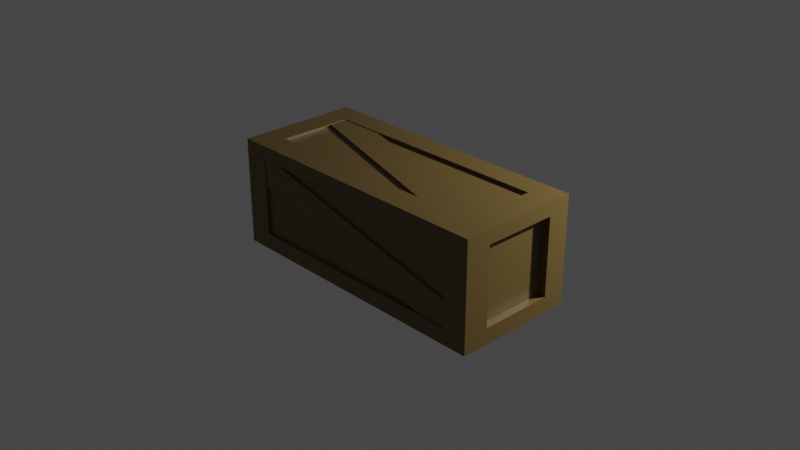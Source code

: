# Source: WoodenCrate_02.blend  (saved by Blender 2.90.8; exported with 4.5.12 LTS)
import bpy
from mathutils import Matrix  # noqa: F401  (used for matrix-valued properties, if any)

bpy.ops.wm.read_factory_settings(use_empty=True)
scene = bpy.context.scene
scene.name = 'Scene'

# ---- collections
col_collection = bpy.data.collections.new('Collection'); scene.collection.children.link(col_collection)

# ---- materials (node trees are filled in below, after node groups)
mat_crate02 = bpy.data.materials.new('Crate02')
mat_crate02.alpha_threshold = 0.0
mat_crate02.use_transparent_shadow = False
mat_crate02.line_color = (0.0, 0.0, 0.0, 1.0)

# ---- material node trees
mat_crate02.use_nodes = True; mat_crate02.node_tree.nodes.clear()
_N = mat_crate02.node_tree.nodes; _L = mat_crate02.node_tree.links
n0 = _N.new('ShaderNodeOutputMaterial'); n0.name = 'Material Output'; n0.location = (300, 300)
n1 = _N.new('ShaderNodeBsdfPrincipled'); n1.name = 'Principled BSDF'; n1.location = (10, 300)
n1.distribution = 'GGX'
n1.subsurface_method = 'BURLEY'
n1.inputs[0].default_value = (0.1523, 0.09923, 0.02962, 1.0)
n1.inputs[2].default_value = 0.4
n1.inputs[3].default_value = 1.45
n1.inputs[27].default_value = (0.0, 0.0, 0.0, 1.0)
n1.inputs[28].default_value = 1.0
_L.new(n1.outputs[0], n0.inputs[0])
n0.is_active_output = True

# ---- world
world_world = bpy.data.worlds.new('World'); scene.world = world_world
world_world.use_nodes = True; world_world.node_tree.nodes.clear()
_N = world_world.node_tree.nodes; _L = world_world.node_tree.links
n0 = _N.new('ShaderNodeOutputWorld'); n0.name = 'World Output'; n0.location = (300, 300)
n1 = _N.new('ShaderNodeBackground'); n1.name = 'Background'; n1.location = (10, 300)
n1.inputs[0].default_value = (0.05088, 0.05088, 0.05088, 1.0)
_L.new(n1.outputs[0], n0.inputs[0])
n0.is_active_output = True
world_world.color = (0.05088, 0.05088, 0.05088)
world_world.use_sun_shadow = False
world_world.sun_shadow_jitter_overblur = 0.0

# ---- cameras
cam_camera = bpy.data.cameras.new('Camera')
cam_camera.clip_end = 100.0
cam_camera.ortho_scale = 7.314

# ---- lights
light_light = bpy.data.lights.new('Light', 'POINT')
light_light.transmission_factor = 0.0
light_light.energy = 1000.0
light_light.shadow_soft_size = 0.1
light_light.shadow_maximum_resolution = 0.006
light_light.use_absolute_resolution = True

# ---- meshes
me_cube = bpy.data.meshes.new('Cube')
me_cube.from_pydata([(-1.587, 0.6838, 0.5966), (-1.587, 0.6838, -0.5966), (-1.587, -0.6838, 0.5966), (-1.587, -0.6838, -0.5966), (-1.587, 0.0, -0.5966), (-1.587, 0.0, 0.5966), (-1.309, 0.6838, -0.5966), (-1.309, -0.6838, 0.5966), (-1.309, 0.0, -0.5966), (-1.309, -0.6838, -0.5966), (-1.309, 0.6838, 0.5966), (-1.309, 0.0, 0.5966), (-1.587, -0.3964, -0.5966), (-1.587, -0.3964, 0.5966), (-1.309, -0.3964, -0.5966), (-1.309, -0.3964, 0.5966), (-1.587, 0.4281, 0.5966), (-1.587, 0.4281, -0.5966), (-1.309, 0.4281, -0.5966), (-1.309, 0.4281, 0.5966), (-1.587, -0.6838, -0.4176), (-1.587, 0.6838, -0.4176), (-1.587, 0.0, -0.4176), (-1.309, 0.6838, -0.4176), (-1.309, -0.6838, -0.4176), (-1.587, -0.3964, -0.4176), (-1.587, 0.4281, -0.4176), (-1.587, -0.6838, 0.4445), (-1.587, 0.6838, 0.4445), (-1.587, 0.0, 0.4445), (-1.309, 0.6838, 0.4445), (-1.309, -0.6838, 0.4445), (-1.587, -0.3964, 0.4445), (-1.587, 0.4281, 0.4445), (1.587, 0.6838, 0.5966), (1.587, 0.6838, -0.5966), (1.587, -0.6838, 0.5966), (1.587, -0.6838, -0.5966), (1.587, 0.0, -0.5966), (1.587, 0.0, 0.5966), (0.0, 0.6838, -0.5966), (0.0, -0.6838, 0.5966), (0.0, -0.6838, -0.5966), (0.0, 0.6838, 0.5966), (1.309, 0.6838, -0.5966), (1.309, -0.6838, 0.5966), (1.309, 0.0, -0.5966), (1.309, -0.6838, -0.5966), (1.309, 0.6838, 0.5966), (1.309, 0.0, 0.5966), (1.587, -0.3964, -0.5966), (1.587, -0.3964, 0.5966), (0.0, -0.3964, -0.5966), (0.0, -0.3964, 0.5966), (1.309, -0.3964, -0.5966), (1.309, -0.3964, 0.5966), (1.587, 0.4281, 0.5966), (1.587, 0.4281, -0.5966), (0.0, 0.4281, 0.5966), (0.0, 0.4281, -0.5966), (1.309, 0.4281, -0.5966), (1.309, 0.4281, 0.5966), (1.587, -0.6838, -0.4176), (1.587, 0.6838, -0.4176), (1.587, 0.0, -0.4176), (0.0, 0.6838, -0.4176), (0.0, -0.6838, -0.4176), (1.309, 0.6838, -0.4176), (1.309, -0.6838, -0.4176), (1.587, -0.3964, -0.4176), (1.587, 0.4281, -0.4176), (1.587, -0.6838, 0.4445), (1.587, 0.6838, 0.4445), (1.587, 0.0, 0.4445), (0.0, 0.6838, 0.4445), (0.0, -0.6838, 0.4445), (1.309, 0.6838, 0.4445), (1.309, -0.6838, 0.4445), (1.587, -0.3964, 0.4445), (1.587, 0.4281, 0.4445), (-1.523, 0.6562, 0.5725), (-1.523, 0.6562, -0.5725), (-1.523, -0.6562, 0.5725), (-1.523, -0.6562, -0.5725), (-1.509, 0.0, -0.5671), (-1.509, 0.0, 0.5671), (-1.309, 0.65, -0.5671), (-1.309, -0.65, 0.5671), (-1.309, 0.0, -0.5549), (-1.309, -0.65, -0.5671), (-1.309, 0.65, 0.5671), (-1.309, 0.0, 0.5549), (-1.509, -0.3964, -0.5671), (-1.509, -0.3964, 0.5671), (-1.309, -0.3964, -0.5549), (-1.309, -0.3964, 0.5549), (-1.509, 0.4281, 0.5671), (-1.509, 0.4281, -0.5671), (-1.309, 0.4281, -0.5549), (-1.309, 0.4281, 0.5549), (-1.509, -0.65, -0.4176), (-1.509, 0.65, -0.4176), (-1.476, 0.0, -0.4176), (-1.309, 0.636, -0.4176), (-1.309, -0.636, -0.4176), (-1.476, -0.3964, -0.4176), (-1.476, 0.4281, -0.4176), (-1.509, -0.65, 0.4445), (-1.509, 0.65, 0.4445), (-1.476, 0.0, 0.4445), (-1.309, 0.636, 0.4445), (-1.309, -0.636, 0.4445), (-1.476, -0.3964, 0.4445), (-1.476, 0.4281, 0.4445), (1.523, 0.6562, 0.5725), (1.523, 0.6562, -0.5725), (1.523, -0.6562, 0.5725), (1.523, -0.6562, -0.5725), (1.509, 0.0, -0.5671), (1.509, 0.0, 0.5671), (0.0, 0.65, -0.5671), (0.0, -0.65, 0.5671), (0.0, -0.65, -0.5671), (0.0, 0.65, 0.5671), (0.0, 0.0, -0.5549), (1.309, 0.65, -0.5671), (1.309, -0.65, 0.5671), (1.309, 0.0, -0.5549), (1.309, -0.65, -0.5671), (1.309, 0.65, 0.5671), (1.309, 0.0, 0.5549), (1.509, -0.3964, -0.5671), (1.509, -0.3964, 0.5671), (0.0, -0.3964, -0.5549), (0.0, -0.3964, 0.5549), (1.309, -0.3964, -0.5549), (1.309, -0.3964, 0.5549), (1.509, 0.4281, 0.5671), (1.509, 0.4281, -0.5671), (0.0, 0.4281, 0.5549), (0.0, 0.4281, -0.5549), (1.309, 0.4281, -0.5549), (1.309, 0.4281, 0.5549), (1.509, -0.65, -0.4176), (1.509, 0.65, -0.4176), (1.476, 0.0, -0.4176), (0.0, 0.636, -0.4176), (0.0, -0.636, -0.4176), (1.309, 0.636, -0.4176), (1.309, -0.636, -0.4176), (1.476, -0.3964, -0.4176), (1.476, 0.4281, -0.4176), (1.509, -0.65, 0.4445), (1.509, 0.65, 0.4445), (1.476, 0.0, 0.4445), (0.0, 0.636, 0.4445), (0.0, -0.636, 0.4445), (1.309, 0.636, 0.4445), (1.309, -0.636, 0.4445), (1.476, -0.3964, 0.4445), (1.476, 0.4281, 0.4445), (-1.504, -0.6481, -0.5654), (-1.504, -0.6481, 0.5654), (-1.504, 0.6481, -0.5654), (-1.504, 0.6481, 0.5654), (1.504, -0.6481, -0.5654), (1.504, -0.6481, 0.5654), (1.504, 0.6481, -0.5654), (1.504, 0.6481, 0.5654), (-1.473, -0.6734, 0.18), (-1.375, -0.6734, 0.5042), (-1.473, -0.5917, 0.18), (-1.375, -0.5917, 0.5042), (1.375, -0.6734, -0.5042), (1.473, -0.6734, -0.18), (1.375, -0.5917, -0.5042), (1.473, -0.5917, -0.18), (-1.473, 0.6734, 0.18), (-1.375, 0.6734, 0.5042), (-1.473, 0.5917, 0.18), (-1.375, 0.5917, 0.5042), (1.375, 0.6734, -0.5042), (1.473, 0.6734, -0.18), (1.375, 0.5917, -0.5042), (1.473, 0.5917, -0.18), (-1.343, 0.592, 0.5444), (-1.343, 0.592, 0.5904), (-1.444, 0.26, 0.5444), (-1.444, 0.26, 0.5904), (1.444, -0.26, 0.5444), (1.444, -0.26, 0.5904), (1.343, -0.592, 0.5444), (1.343, -0.592, 0.5904), (-1.343, 0.592, -0.5891), (-1.343, 0.592, -0.5431), (-1.444, 0.26, -0.5891), (-1.444, 0.26, -0.5431), (1.444, -0.26, -0.5891), (1.444, -0.26, -0.5431), (1.343, -0.592, -0.5891), (1.343, -0.592, -0.5431)], [(140, 124), (124, 133)], [(15, 13, 2, 7), (31, 7, 2, 27), (33, 16, 0, 28), (32, 13, 5, 29), (19, 16, 5, 11), (30, 10, 43, 74), (14, 52, 42, 9), (12, 14, 9, 3), (28, 0, 10, 30), (17, 18, 8, 4), (75, 41, 7, 31), (53, 15, 7, 41), (4, 8, 14, 12), (27, 2, 13, 32), (11, 5, 13, 15), (43, 10, 19, 58), (1, 6, 18, 17), (6, 40, 59, 18), (10, 0, 16, 19), (29, 5, 16, 33), (4, 22, 26, 17), (3, 20, 25, 12), (42, 66, 24, 9), (1, 21, 23, 6), (6, 23, 65, 40), (12, 25, 22, 4), (17, 26, 21, 1), (9, 24, 20, 3), (20, 27, 32, 25), (21, 28, 30, 23), (26, 33, 28, 21), (24, 31, 27, 20), (55, 45, 36, 51), (77, 71, 36, 45), (79, 72, 34, 56), (78, 73, 39, 51), (61, 49, 39, 56), (76, 74, 43, 48), (54, 47, 42, 52), (50, 37, 47, 54), (72, 76, 48, 34), (57, 38, 46, 60), (75, 77, 45, 41), (53, 41, 45, 55), (38, 50, 54, 46), (71, 78, 51, 36), (49, 55, 51, 39), (43, 58, 61, 48), (35, 57, 60, 44), (44, 60, 59, 40), (48, 61, 56, 34), (73, 79, 56, 39), (38, 57, 70, 64), (37, 50, 69, 62), (42, 47, 68, 66), (35, 44, 67, 63), (44, 40, 65, 67), (50, 38, 64, 69), (57, 35, 63, 70), (47, 37, 62, 68), (62, 69, 78, 71), (63, 67, 76, 72), (70, 63, 72, 79), (68, 62, 71, 77), (95, 87, 82, 93), (111, 107, 82, 87), (113, 108, 80, 96), (112, 109, 85, 93), (99, 91, 85, 96), (110, 155, 123, 90), (94, 89, 122, 133), (92, 83, 89, 94), (108, 110, 90, 80), (97, 84, 88, 98), (156, 111, 87, 121), (134, 121, 87, 95), (84, 92, 94, 88), (107, 112, 93, 82), (91, 95, 93, 85), (123, 139, 99, 90), (81, 97, 98, 86), (86, 98, 140, 120), (90, 99, 96, 80), (109, 113, 96, 85), (84, 97, 106, 102), (83, 92, 105, 100), (122, 89, 104, 147), (81, 86, 103, 101), (86, 120, 146, 103), (92, 84, 102, 105), (97, 81, 101, 106), (89, 83, 100, 104), (100, 105, 112, 107), (101, 103, 110, 108), (106, 101, 108, 113), (104, 100, 107, 111), (136, 132, 116, 126), (158, 126, 116, 152), (160, 137, 114, 153), (159, 132, 119, 154), (142, 137, 119, 130), (157, 129, 123, 155), (135, 133, 122, 128), (131, 135, 128, 117), (153, 114, 129, 157), (138, 141, 127, 118), (156, 121, 126, 158), (134, 136, 126, 121), (118, 127, 135, 131), (152, 116, 132, 159), (130, 119, 132, 136), (123, 129, 142, 139), (115, 125, 141, 138), (125, 120, 140, 141), (129, 114, 137, 142), (154, 119, 137, 160), (118, 145, 151, 138), (117, 143, 150, 131), (122, 147, 149, 128), (115, 144, 148, 125), (125, 148, 146, 120), (131, 150, 145, 118), (138, 151, 144, 115), (128, 149, 143, 117), (143, 152, 159, 150), (144, 153, 157, 148), (151, 160, 153, 144), (149, 158, 152, 143), (8, 18, 98, 88), (19, 11, 91, 99), (14, 8, 88, 94), (11, 15, 95, 91), (15, 53, 134, 95), (52, 14, 94, 133), (58, 19, 99, 139), (18, 59, 140, 98), (23, 30, 110, 103), (31, 24, 104, 111), (25, 32, 112, 105), (33, 26, 106, 113), (26, 22, 102, 106), (24, 66, 147, 104), (65, 23, 103, 146), (22, 25, 105, 102), (29, 33, 113, 109), (75, 31, 111, 156), (30, 74, 155, 110), (32, 29, 109, 112), (60, 46, 127, 141), (49, 61, 142, 130), (46, 54, 135, 127), (55, 49, 130, 136), (53, 55, 136, 134), (54, 52, 133, 135), (61, 58, 139, 142), (59, 60, 141, 140), (76, 67, 148, 157), (68, 77, 158, 149), (78, 69, 150, 159), (70, 79, 160, 151), (64, 70, 151, 145), (66, 68, 149, 147), (67, 65, 146, 148), (69, 64, 145, 150), (79, 73, 154, 160), (77, 75, 156, 158), (74, 76, 157, 155), (73, 78, 159, 154), (161, 162, 164, 163), (163, 164, 168, 167), (167, 168, 166, 165), (165, 166, 162, 161), (163, 167, 165, 161), (168, 164, 162, 166), (169, 170, 172, 171), (171, 172, 176, 175), (175, 176, 174, 173), (173, 174, 170, 169), (171, 175, 173, 169), (176, 172, 170, 174), (177, 179, 180, 178), (179, 183, 184, 180), (183, 181, 182, 184), (181, 177, 178, 182), (179, 177, 181, 183), (184, 182, 178, 180), (185, 187, 188, 186), (187, 191, 192, 188), (191, 189, 190, 192), (189, 185, 186, 190), (187, 185, 189, 191), (192, 190, 186, 188), (193, 195, 196, 194), (195, 199, 200, 196), (199, 197, 198, 200), (197, 193, 194, 198), (195, 193, 197, 199), (200, 198, 194, 196)])
_uv = me_cube.uv_layers.new(name='UVMap')
_uv.uv.foreach_set('vector', [0.8531, 0.6975, 0.875, 0.6975, 0.875, 0.75, 0.8531, 0.75, 0.5931, 0.9781, 0.625, 0.9781, 0.625, 1.0, 0.5931, 1.0, 0.5931, 0.2033, 0.625, 0.2033, 0.625, 0.25, 0.5931, 0.25, 0.5931, 0.05254, 0.625, 0.05254, 0.625, 0.125, 0.5931, 0.125, 0.8531, 0.5467, 0.875, 0.5467, 0.875, 0.625, 0.8531, 0.625, 0.5931, 0.2719, 0.625, 0.2719, 0.625, 0.375, 0.5931, 0.375, 0.1469, 0.6975, 0.25, 0.6975, 0.25, 0.75, 0.1469, 0.75, 0.125, 0.6975, 0.1469, 0.6975, 0.1469, 0.75, 0.125, 0.75, 0.5931, 0.25, 0.625, 0.25, 0.625, 0.2719, 0.5931, 0.2719, 0.125, 0.5467, 0.1469, 0.5467, 0.1469, 0.625, 0.125, 0.625, 0.5931, 0.875, 0.625, 0.875, 0.625, 0.9781, 0.5931, 0.9781, 0.75, 0.6975, 0.8531, 0.6975, 0.8531, 0.75, 0.75, 0.75, 0.125, 0.625, 0.1469, 0.625, 0.1469, 0.6975, 0.125, 0.6975, 0.5931, 0.0, 0.625, 0.0, 0.625, 0.05254, 0.5931, 0.05254, 0.8531, 0.625, 0.875, 0.625, 0.875, 0.6975, 0.8531, 0.6975, 0.75, 0.5, 0.8531, 0.5, 0.8531, 0.5467, 0.75, 0.5467, 0.125, 0.5, 0.1469, 0.5, 0.1469, 0.5467, 0.125, 0.5467, 0.1469, 0.5, 0.25, 0.5, 0.25, 0.5467, 0.1469, 0.5467, 0.8531, 0.5, 0.875, 0.5, 0.875, 0.5467, 0.8531, 0.5467, 0.5931, 0.125, 0.625, 0.125, 0.625, 0.2033, 0.5931, 0.2033, 0.375, 0.125, 0.4125, 0.125, 0.4125, 0.2033, 0.375, 0.2033, 0.375, 0.0, 0.4125, 0.0, 0.4125, 0.05254, 0.375, 0.05254, 0.375, 0.875, 0.4125, 0.875, 0.4125, 0.9781, 0.375, 0.9781, 0.375, 0.25, 0.4125, 0.25, 0.4125, 0.2719, 0.375, 0.2719, 0.375, 0.2719, 0.4125, 0.2719, 0.4125, 0.375, 0.375, 0.375, 0.375, 0.05254, 0.4125, 0.05254, 0.4125, 0.125, 0.375, 0.125, 0.375, 0.2033, 0.4125, 0.2033, 0.4125, 0.25, 0.375, 0.25, 0.375, 0.9781, 0.4125, 0.9781, 0.4125, 1.0, 0.375, 1.0, 0.4125, 0.0, 0.5931, 0.0, 0.5931, 0.05254, 0.4125, 0.05254, 0.4125, 0.25, 0.5931, 0.25, 0.5931, 0.2719, 0.4125, 0.2719, 0.4125, 0.2033, 0.5931, 0.2033, 0.5931, 0.25, 0.4125, 0.25, 0.4125, 0.9781, 0.5931, 0.9781, 0.5931, 1.0, 0.4125, 1.0, 0.8531, 0.6975, 0.8531, 0.75, 0.875, 0.75, 0.875, 0.6975, 0.5931, 0.9781, 0.5931, 1.0, 0.625, 1.0, 0.625, 0.9781, 0.5931, 0.2033, 0.5931, 0.25, 0.625, 0.25, 0.625, 0.2033, 0.5931, 0.05254, 0.5931, 0.125, 0.625, 0.125, 0.625, 0.05254, 0.8531, 0.5467, 0.8531, 0.625, 0.875, 0.625, 0.875, 0.5467, 0.5931, 0.2719, 0.5931, 0.375, 0.625, 0.375, 0.625, 0.2719, 0.1469, 0.6975, 0.1469, 0.75, 0.25, 0.75, 0.25, 0.6975, 0.125, 0.6975, 0.125, 0.75, 0.1469, 0.75, 0.1469, 0.6975, 0.5931, 0.25, 0.5931, 0.2719, 0.625, 0.2719, 0.625, 0.25, 0.125, 0.5467, 0.125, 0.625, 0.1469, 0.625, 0.1469, 0.5467, 0.5931, 0.875, 0.5931, 0.9781, 0.625, 0.9781, 0.625, 0.875, 0.75, 0.6975, 0.75, 0.75, 0.8531, 0.75, 0.8531, 0.6975, 0.125, 0.625, 0.125, 0.6975, 0.1469, 0.6975, 0.1469, 0.625, 0.5931, 0.0, 0.5931, 0.05254, 0.625, 0.05254, 0.625, 0.0, 0.8531, 0.625, 0.8531, 0.6975, 0.875, 0.6975, 0.875, 0.625, 0.75, 0.5, 0.75, 0.5467, 0.8531, 0.5467, 0.8531, 0.5, 0.125, 0.5, 0.125, 0.5467, 0.1469, 0.5467, 0.1469, 0.5, 0.1469, 0.5, 0.1469, 0.5467, 0.25, 0.5467, 0.25, 0.5, 0.8531, 0.5, 0.8531, 0.5467, 0.875, 0.5467, 0.875, 0.5, 0.5931, 0.125, 0.5931, 0.2033, 0.625, 0.2033, 0.625, 0.125, 0.375, 0.125, 0.375, 0.2033, 0.4125, 0.2033, 0.4125, 0.125, 0.375, 0.0, 0.375, 0.05254, 0.4125, 0.05254, 0.4125, 0.0, 0.375, 0.875, 0.375, 0.9781, 0.4125, 0.9781, 0.4125, 0.875, 0.375, 0.25, 0.375, 0.2719, 0.4125, 0.2719, 0.4125, 0.25, 0.375, 0.2719, 0.375, 0.375, 0.4125, 0.375, 0.4125, 0.2719, 0.375, 0.05254, 0.375, 0.125, 0.4125, 0.125, 0.4125, 0.05254, 0.375, 0.2033, 0.375, 0.25, 0.4125, 0.25, 0.4125, 0.2033, 0.375, 0.9781, 0.375, 1.0, 0.4125, 1.0, 0.4125, 0.9781, 0.4125, 0.0, 0.4125, 0.05254, 0.5931, 0.05254, 0.5931, 0.0, 0.4125, 0.25, 0.4125, 0.2719, 0.5931, 0.2719, 0.5931, 0.25, 0.4125, 0.2033, 0.4125, 0.25, 0.5931, 0.25, 0.5931, 0.2033, 0.4125, 0.9781, 0.4125, 1.0, 0.5931, 1.0, 0.5931, 0.9781, 0.8531, 0.6975, 0.8531, 0.75, 0.875, 0.75, 0.875, 0.6975, 0.5931, 0.9781, 0.5931, 1.0, 0.625, 1.0, 0.625, 0.9781, 0.5931, 0.2033, 0.5931, 0.25, 0.625, 0.25, 0.625, 0.2033, 0.5931, 0.05254, 0.5931, 0.125, 0.625, 0.125, 0.625, 0.05254, 0.8531, 0.5467, 0.8531, 0.625, 0.875, 0.625, 0.875, 0.5467, 0.5931, 0.2719, 0.5931, 0.375, 0.625, 0.375, 0.625, 0.2719, 0.1469, 0.6975, 0.1469, 0.75, 0.25, 0.75, 0.25, 0.6975, 0.125, 0.6975, 0.125, 0.75, 0.1469, 0.75, 0.1469, 0.6975, 0.5931, 0.25, 0.5931, 0.2719, 0.625, 0.2719, 0.625, 0.25, 0.125, 0.5467, 0.125, 0.625, 0.1469, 0.625, 0.1469, 0.5467, 0.5931, 0.875, 0.5931, 0.9781, 0.625, 0.9781, 0.625, 0.875, 0.75, 0.6975, 0.75, 0.75, 0.8531, 0.75, 0.8531, 0.6975, 0.125, 0.625, 0.125, 0.6975, 0.1469, 0.6975, 0.1469, 0.625, 0.5931, 0.0, 0.5931, 0.05254, 0.625, 0.05254, 0.625, 0.0, 0.8531, 0.625, 0.8531, 0.6975, 0.875, 0.6975, 0.875, 0.625, 0.75, 0.5, 0.75, 0.5467, 0.8531, 0.5467, 0.8531, 0.5, 0.125, 0.5, 0.125, 0.5467, 0.1469, 0.5467, 0.1469, 0.5, 0.1469, 0.5, 0.1469, 0.5467, 0.25, 0.5467, 0.25, 0.5, 0.8531, 0.5, 0.8531, 0.5467, 0.875, 0.5467, 0.875, 0.5, 0.5931, 0.125, 0.5931, 0.2033, 0.625, 0.2033, 0.625, 0.125, 0.375, 0.125, 0.375, 0.2033, 0.4125, 0.2033, 0.4125, 0.125, 0.375, 0.0, 0.375, 0.05254, 0.4125, 0.05254, 0.4125, 0.0, 0.375, 0.875, 0.375, 0.9781, 0.4125, 0.9781, 0.4125, 0.875, 0.375, 0.25, 0.375, 0.2719, 0.4125, 0.2719, 0.4125, 0.25, 0.375, 0.2719, 0.375, 0.375, 0.4125, 0.375, 0.4125, 0.2719, 0.375, 0.05254, 0.375, 0.125, 0.4125, 0.125, 0.4125, 0.05254, 0.375, 0.2033, 0.375, 0.25, 0.4125, 0.25, 0.4125, 0.2033, 0.375, 0.9781, 0.375, 1.0, 0.4125, 1.0, 0.4125, 0.9781, 0.4125, 0.0, 0.4125, 0.05254, 0.5931, 0.05254, 0.5931, 0.0, 0.4125, 0.25, 0.4125, 0.2719, 0.5931, 0.2719, 0.5931, 0.25, 0.4125, 0.2033, 0.4125, 0.25, 0.5931, 0.25, 0.5931, 0.2033, 0.4125, 0.9781, 0.4125, 1.0, 0.5931, 1.0, 0.5931, 0.9781, 0.8531, 0.6975, 0.875, 0.6975, 0.875, 0.75, 0.8531, 0.75, 0.5931, 0.9781, 0.625, 0.9781, 0.625, 1.0, 0.5931, 1.0, 0.5931, 0.2033, 0.625, 0.2033, 0.625, 0.25, 0.5931, 0.25, 0.5931, 0.05254, 0.625, 0.05254, 0.625, 0.125, 0.5931, 0.125, 0.8531, 0.5467, 0.875, 0.5467, 0.875, 0.625, 0.8531, 0.625, 0.5931, 0.2719, 0.625, 0.2719, 0.625, 0.375, 0.5931, 0.375, 0.1469, 0.6975, 0.25, 0.6975, 0.25, 0.75, 0.1469, 0.75, 0.125, 0.6975, 0.1469, 0.6975, 0.1469, 0.75, 0.125, 0.75, 0.5931, 0.25, 0.625, 0.25, 0.625, 0.2719, 0.5931, 0.2719, 0.125, 0.5467, 0.1469, 0.5467, 0.1469, 0.625, 0.125, 0.625, 0.5931, 0.875, 0.625, 0.875, 0.625, 0.9781, 0.5931, 0.9781, 0.75, 0.6975, 0.8531, 0.6975, 0.8531, 0.75, 0.75, 0.75, 0.125, 0.625, 0.1469, 0.625, 0.1469, 0.6975, 0.125, 0.6975, 0.5931, 0.0, 0.625, 0.0, 0.625, 0.05254, 0.5931, 0.05254, 0.8531, 0.625, 0.875, 0.625, 0.875, 0.6975, 0.8531, 0.6975, 0.75, 0.5, 0.8531, 0.5, 0.8531, 0.5467, 0.75, 0.5467, 0.125, 0.5, 0.1469, 0.5, 0.1469, 0.5467, 0.125, 0.5467, 0.1469, 0.5, 0.25, 0.5, 0.25, 0.5467, 0.1469, 0.5467, 0.8531, 0.5, 0.875, 0.5, 0.875, 0.5467, 0.8531, 0.5467, 0.5931, 0.125, 0.625, 0.125, 0.625, 0.2033, 0.5931, 0.2033, 0.375, 0.125, 0.4125, 0.125, 0.4125, 0.2033, 0.375, 0.2033, 0.375, 0.0, 0.4125, 0.0, 0.4125, 0.05254, 0.375, 0.05254, 0.375, 0.875, 0.4125, 0.875, 0.4125, 0.9781, 0.375, 0.9781, 0.375, 0.25, 0.4125, 0.25, 0.4125, 0.2719, 0.375, 0.2719, 0.375, 0.2719, 0.4125, 0.2719, 0.4125, 0.375, 0.375, 0.375, 0.375, 0.05254, 0.4125, 0.05254, 0.4125, 0.125, 0.375, 0.125, 0.375, 0.2033, 0.4125, 0.2033, 0.4125, 0.25, 0.375, 0.25, 0.375, 0.9781, 0.4125, 0.9781, 0.4125, 1.0, 0.375, 1.0, 0.4125, 0.0, 0.5931, 0.0, 0.5931, 0.05254, 0.4125, 0.05254, 0.4125, 0.25, 0.5931, 0.25, 0.5931, 0.2719, 0.4125, 0.2719, 0.4125, 0.2033, 0.5931, 0.2033, 0.5931, 0.25, 0.4125, 0.25, 0.4125, 0.9781, 0.5931, 0.9781, 0.5931, 1.0, 0.4125, 1.0, 0.1469, 0.625, 0.1469, 0.5467, 0.1469, 0.5467, 0.1469, 0.625, 0.8531, 0.5467, 0.8531, 0.625, 0.8531, 0.625, 0.8531, 0.5467, 0.1469, 0.6975, 0.1469, 0.625, 0.1469, 0.625, 0.1469, 0.6975, 0.8531, 0.625, 0.8531, 0.6975, 0.8531, 0.6975, 0.8531, 0.625, 0.8531, 0.6975, 0.75, 0.6975, 0.75, 0.6975, 0.8531, 0.6975, 0.25, 0.6975, 0.1469, 0.6975, 0.1469, 0.6975, 0.25, 0.6975, 0.75, 0.5467, 0.8531, 0.5467, 0.8531, 0.5467, 0.75, 0.5467, 0.1469, 0.5467, 0.25, 0.5467, 0.25, 0.5467, 0.1469, 0.5467, 0.4125, 0.2719, 0.5931, 0.2719, 0.5931, 0.2719, 0.4125, 0.2719, 0.5931, 0.9781, 0.4125, 0.9781, 0.4125, 0.9781, 0.5931, 0.9781, 0.4125, 0.05254, 0.5931, 0.05254, 0.5931, 0.05254, 0.4125, 0.05254, 0.5931, 0.2033, 0.4125, 0.2033, 0.4125, 0.2033, 0.5931, 0.2033, 0.4125, 0.2033, 0.4125, 0.125, 0.4125, 0.125, 0.4125, 0.2033, 0.4125, 0.9781, 0.4125, 0.875, 0.4125, 0.875, 0.4125, 0.9781, 0.4125, 0.375, 0.4125, 0.2719, 0.4125, 0.2719, 0.4125, 0.375, 0.4125, 0.125, 0.4125, 0.05254, 0.4125, 0.05254, 0.4125, 0.125, 0.5931, 0.125, 0.5931, 0.2033, 0.5931, 0.2033, 0.5931, 0.125, 0.5931, 0.875, 0.5931, 0.9781, 0.5931, 0.9781, 0.5931, 0.875, 0.5931, 0.2719, 0.5931, 0.375, 0.5931, 0.375, 0.5931, 0.2719, 0.5931, 0.05254, 0.5931, 0.125, 0.5931, 0.125, 0.5931, 0.05254, 0.1469, 0.5467, 0.1469, 0.625, 0.1469, 0.625, 0.1469, 0.5467, 0.8531, 0.625, 0.8531, 0.5467, 0.8531, 0.5467, 0.8531, 0.625, 0.1469, 0.625, 0.1469, 0.6975, 0.1469, 0.6975, 0.1469, 0.625, 0.8531, 0.6975, 0.8531, 0.625, 0.8531, 0.625, 0.8531, 0.6975, 0.75, 0.6975, 0.8531, 0.6975, 0.8531, 0.6975, 0.75, 0.6975, 0.1469, 0.6975, 0.25, 0.6975, 0.25, 0.6975, 0.1469, 0.6975, 0.8531, 0.5467, 0.75, 0.5467, 0.75, 0.5467, 0.8531, 0.5467, 0.25, 0.5467, 0.1469, 0.5467, 0.1469, 0.5467, 0.25, 0.5467, 0.5931, 0.2719, 0.4125, 0.2719, 0.4125, 0.2719, 0.5931, 0.2719, 0.4125, 0.9781, 0.5931, 0.9781, 0.5931, 0.9781, 0.4125, 0.9781, 0.5931, 0.05254, 0.4125, 0.05254, 0.4125, 0.05254, 0.5931, 0.05254, 0.4125, 0.2033, 0.5931, 0.2033, 0.5931, 0.2033, 0.4125, 0.2033, 0.4125, 0.125, 0.4125, 0.2033, 0.4125, 0.2033, 0.4125, 0.125, 0.4125, 0.875, 0.4125, 0.9781, 0.4125, 0.9781, 0.4125, 0.875, 0.4125, 0.2719, 0.4125, 0.375, 0.4125, 0.375, 0.4125, 0.2719, 0.4125, 0.05254, 0.4125, 0.125, 0.4125, 0.125, 0.4125, 0.05254, 0.5931, 0.2033, 0.5931, 0.125, 0.5931, 0.125, 0.5931, 0.2033, 0.5931, 0.9781, 0.5931, 0.875, 0.5931, 0.875, 0.5931, 0.9781, 0.5931, 0.375, 0.5931, 0.2719, 0.5931, 0.2719, 0.5931, 0.375, 0.5931, 0.125, 0.5931, 0.05254, 0.5931, 0.05254, 0.5931, 0.125, 0.375, 0.0, 0.625, 0.0, 0.625, 0.25, 0.375, 0.25, 0.375, 0.25, 0.625, 0.25, 0.625, 0.5, 0.375, 0.5, 0.375, 0.5, 0.625, 0.5, 0.625, 0.75, 0.375, 0.75, 0.375, 0.75, 0.625, 0.75, 0.625, 1.0, 0.375, 1.0, 0.125, 0.5, 0.375, 0.5, 0.375, 0.75, 0.125, 0.75, 0.625, 0.5, 0.875, 0.5, 0.875, 0.75, 0.625, 0.75, 0.375, 0.0, 0.625, 0.0, 0.625, 0.25, 0.375, 0.25, 0.375, 0.25, 0.625, 0.25, 0.625, 0.5, 0.375, 0.5, 0.375, 0.5, 0.625, 0.5, 0.625, 0.75, 0.375, 0.75, 0.375, 0.75, 0.625, 0.75, 0.625, 1.0, 0.375, 1.0, 0.125, 0.5, 0.375, 0.5, 0.375, 0.75, 0.125, 0.75, 0.625, 0.5, 0.875, 0.5, 0.875, 0.75, 0.625, 0.75, 0.375, 0.0, 0.375, 0.25, 0.625, 0.25, 0.625, 0.0, 0.375, 0.25, 0.375, 0.5, 0.625, 0.5, 0.625, 0.25, 0.375, 0.5, 0.375, 0.75, 0.625, 0.75, 0.625, 0.5, 0.375, 0.75, 0.375, 1.0, 0.625, 1.0, 0.625, 0.75, 0.125, 0.5, 0.125, 0.75, 0.375, 0.75, 0.375, 0.5, 0.625, 0.5, 0.625, 0.75, 0.875, 0.75, 0.875, 0.5, 0.375, 0.0, 0.375, 0.25, 0.625, 0.25, 0.625, 0.0, 0.375, 0.25, 0.375, 0.5, 0.625, 0.5, 0.625, 0.25, 0.375, 0.5, 0.375, 0.75, 0.625, 0.75, 0.625, 0.5, 0.375, 0.75, 0.375, 1.0, 0.625, 1.0, 0.625, 0.75, 0.125, 0.5, 0.125, 0.75, 0.375, 0.75, 0.375, 0.5, 0.625, 0.5, 0.625, 0.75, 0.875, 0.75, 0.875, 0.5, 0.375, 0.0, 0.375, 0.25, 0.625, 0.25, 0.625, 0.0, 0.375, 0.25, 0.375, 0.5, 0.625, 0.5, 0.625, 0.25, 0.375, 0.5, 0.375, 0.75, 0.625, 0.75, 0.625, 0.5, 0.375, 0.75, 0.375, 1.0, 0.625, 1.0, 0.625, 0.75, 0.125, 0.5, 0.125, 0.75, 0.375, 0.75, 0.375, 0.5, 0.625, 0.5, 0.625, 0.75, 0.875, 0.75, 0.875, 0.5])
me_cube.materials.append(mat_crate02)
me_cube.use_remesh_preserve_volume = False
me_cube.use_remesh_preserve_attributes = False
me_cube.use_mirror_vertex_groups = False
me_cube.update()

# ---- objects
ob_woodencrate_02 = bpy.data.objects.new('WoodenCrate_02', me_cube)
ob_light = bpy.data.objects.new('Light', light_light)
ob_camera = bpy.data.objects.new('Camera', cam_camera)

# ---- transforms, parenting, visibility, modifiers, constraints
ob_woodencrate_02.location = (0.0, 0.0, 0.0)
ob_woodencrate_02.lock_rotations_4d = False
ob_woodencrate_02.empty_display_type = 'ARROWS'
ob_woodencrate_02.lineart.crease_threshold = 0.0
ob_light.location = (3.296, 3.338, 2.547)
ob_light.rotation_euler = (0.6503, 0.05522, 1.866)
ob_light.lock_rotations_4d = False
ob_light.empty_display_type = 'ARROWS'
ob_light.color = (0.0, 0.0, 0.0, 0.0)
ob_light.lineart.crease_threshold = 0.0
ob_camera.location = (7.359, -6.926, 4.958)
ob_camera.rotation_euler = (1.109, 0.0, 0.8149)
ob_camera.lock_rotations_4d = False
ob_camera.empty_display_type = 'ARROWS'
ob_camera.color = (0.0, 0.0, 0.0, 0.0)
ob_camera.display_type = 'WIRE'
ob_camera.lineart.crease_threshold = 0.0

# ---- collection membership
col_collection.objects.link(ob_woodencrate_02)
col_collection.objects.link(ob_light)
col_collection.objects.link(ob_camera)

# ---- scene / render settings (as saved in the file)
scene.camera = ob_camera
scene.frame_start = 1; scene.frame_end = 250; scene.frame_set(1)
scene.render.engine = 'BLENDER_EEVEE_NEXT'
scene.cycles.use_denoising = False
scene.cycles.samples = 128
scene.cycles.sampling_pattern = 'TABULATED_SOBOL'
scene.cycles.use_adaptive_sampling = False
scene.cycles.use_light_tree = False
scene.view_settings.view_transform = 'Filmic'
bpy.context.view_layer.update()
